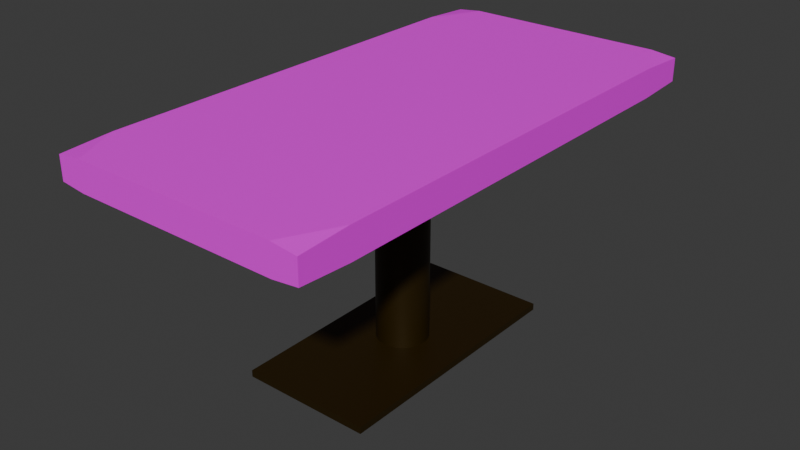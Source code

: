 # Source: TableRectangle.blend  (saved by Blender 4.5.90; exported with 4.5.12 LTS)
import bpy
from mathutils import Matrix  # noqa: F401  (used for matrix-valued properties, if any)

bpy.ops.wm.read_factory_settings(use_empty=True)
scene = bpy.context.scene
scene.name = 'Scene'

# ---- collections
col_collection = bpy.data.collections.new('Collection'); scene.collection.children.link(col_collection)

# ---- images (referenced by path relative to the original .blend; pixels are not part of the script)
import os
ASSET_DIR = os.environ.get("B2B_ASSET_DIR", "")  # directory of the original .blend (textures are referenced by path, not embedded)
HERE = os.path.dirname(os.path.abspath(__file__))  # packed textures are extracted next to this script under _unpacked/

def load_image(name, relpath, width, height, colorspace="sRGB"):
    """Load a texture the original file referenced (path relative to the .blend, or extracted next to this script)."""
    p = next((c for c in (os.path.join(HERE, relpath), os.path.join(ASSET_DIR, relpath)) if relpath and os.path.exists(c)), "")
    if p:
        img = bpy.data.images.load(p, check_existing=True)
        img.name = name
    else:  # same state as the original file: an image datablock whose file is absent (Cycles renders it pink)
        img = bpy.data.images.new(name, width, height)
        img.source = "FILE"
        img.filepath = "//" + (relpath or name)
    img.colorspace_settings.name = colorspace
    return img
img_walltexture01_png = load_image('WallTexture01.png', 'WallTexture01.png', 1024, 1024, 'sRGB')

# ---- materials (node trees are filled in below, after node groups)
mat_tablebasetexture = bpy.data.materials.new('TableBaseTexture')
mat_woodmaterial = bpy.data.materials.new('WoodMaterial')

# ---- material node trees
mat_tablebasetexture.use_nodes = True; mat_tablebasetexture.node_tree.nodes.clear()
_N = mat_tablebasetexture.node_tree.nodes; _L = mat_tablebasetexture.node_tree.links
n0 = _N.new('ShaderNodeBsdfPrincipled'); n0.name = 'Principled BSDF'; n0.location = (-200, 100)
n0.inputs[0].default_value = (0.03139, 0.01712, 0.0, 1.0)
n0.inputs[1].default_value = 0.4145
n1 = _N.new('ShaderNodeOutputMaterial'); n1.name = 'Material Output'; n1.location = (200, 100)
_L.new(n0.outputs[0], n1.inputs[0])
n1.is_active_output = True
mat_woodmaterial.use_nodes = True; mat_woodmaterial.node_tree.nodes.clear()
_N = mat_woodmaterial.node_tree.nodes; _L = mat_woodmaterial.node_tree.links
n0 = _N.new('ShaderNodeBsdfPrincipled'); n0.name = 'Principled BSDF'; n0.location = (-159, 107)
n1 = _N.new('ShaderNodeOutputMaterial'); n1.name = 'Material Output'; n1.location = (241, 107)
n2 = _N.new('ShaderNodeTexImage'); n2.name = 'Image Texture'; n2.location = (-483, 85)
n2.image = img_walltexture01_png
_L.new(n0.outputs[0], n1.inputs[0])
_L.new(n2.outputs[0], n0.inputs[0])
n1.is_active_output = True

# ---- world
world_world = bpy.data.worlds.new('World'); scene.world = world_world
world_world.use_nodes = True; world_world.node_tree.nodes.clear()
_N = world_world.node_tree.nodes; _L = world_world.node_tree.links
n0 = _N.new('ShaderNodeOutputWorld'); n0.name = 'World Output'; n0.location = (200, 100)
n1 = _N.new('ShaderNodeBackground'); n1.name = 'Background'; n1.location = (-200, 100)
n1.inputs[0].default_value = (0.05088, 0.05088, 0.05088, 1.0)
_L.new(n1.outputs[0], n0.inputs[0])
n0.is_active_output = True
world_world.color = (0.05088, 0.05088, 0.05088)
world_world.sun_shadow_jitter_overblur = 0.0

# ---- meshes
me_cube_002 = bpy.data.meshes.new('Cube.002')
me_cube_002.from_pydata([(-1.0, -1.0, -1.0), (-1.0, -1.0, 1.0), (-1.0, 1.0, -1.0), (-1.0, 1.0, 1.0), (1.0, -1.0, -1.0), (1.0, -1.0, 1.0), (1.0, 1.0, -1.0), (1.0, 1.0, 1.0), (-1.601, -1.934, -62.57), (-1.986, -1.934, -63.41), (-1.986, -1.546, -62.57), (-1.601, -1.934, -71.07), (-1.986, -1.546, -71.07), (-1.986, -1.934, -70.23), (-1.986, 1.599, -62.57), (-1.986, 1.988, -63.41), (-1.601, 1.988, -62.57), (-1.601, 1.988, -71.07), (-1.986, 1.988, -70.23), (-1.986, 1.599, -71.07), (1.91, -1.546, -62.57), (1.91, -1.934, -63.41), (1.524, -1.934, -62.57), (1.524, -1.934, -71.07), (1.91, -1.934, -70.23), (1.91, -1.546, -71.07), (1.524, 1.988, -62.57), (1.91, 1.988, -63.41), (1.91, 1.599, -62.57), (1.91, 1.599, -71.07), (1.91, 1.988, -70.23), (1.524, 1.988, -71.07), (-0.002167, 0.2302, 0.9091), (-0.002167, 0.2302, -65.59), (0.07384, 0.2264, 0.9091), (0.07384, 0.2264, -65.59), (0.1469, 0.2153, 0.9091), (0.1469, 0.2153, -65.59), (0.2143, 0.1972, 0.9091), (0.2143, 0.1972, -65.59), (0.2733, 0.1728, 0.9091), (0.2733, 0.1728, -65.59), (0.3218, 0.1431, 0.9091), (0.3218, 0.1431, -65.59), (0.3578, 0.1092, 0.9091), (0.3578, 0.1092, -65.59), (0.38, 0.07239, 0.9091), (0.38, 0.07239, -65.59), (0.3874, 0.03414, 0.9091), (0.3874, 0.03414, -65.59), (0.38, -0.004117, 0.9091), (0.38, -0.004117, -65.59), (0.3578, -0.0409, 0.9091), (0.3578, -0.0409, -65.59), (0.3218, -0.0748, 0.9091), (0.3218, -0.0748, -65.59), (0.2733, -0.1045, 0.9091), (0.2733, -0.1045, -65.59), (0.2143, -0.1289, 0.9091), (0.2143, -0.1289, -65.59), (0.1469, -0.147, 0.9091), (0.1469, -0.147, -65.59), (0.07384, -0.1582, 0.9091), (0.07384, -0.1582, -65.59), (-0.002167, -0.1619, 0.9091), (-0.002167, -0.1619, -65.59), (-0.07818, -0.1582, 0.9091), (-0.07818, -0.1582, -65.59), (-0.1513, -0.147, 0.9091), (-0.1513, -0.147, -65.59), (-0.2186, -0.1289, 0.9091), (-0.2186, -0.1289, -65.59), (-0.2777, -0.1045, 0.9091), (-0.2777, -0.1045, -65.59), (-0.3261, -0.0748, 0.9091), (-0.3261, -0.0748, -65.59), (-0.3621, -0.0409, 0.9091), (-0.3621, -0.0409, -65.59), (-0.3843, -0.004117, 0.9091), (-0.3843, -0.004117, -65.59), (-0.3918, 0.03414, 0.9091), (-0.3918, 0.03414, -65.59), (-0.3843, 0.07239, 0.9091), (-0.3843, 0.07239, -65.59), (-0.3621, 0.1092, 0.9091), (-0.3621, 0.1092, -65.59), (-0.3261, 0.1431, 0.9091), (-0.3261, 0.1431, -65.59), (-0.2777, 0.1728, 0.9091), (-0.2777, 0.1728, -65.59), (-0.2186, 0.1972, 0.9091), (-0.2186, 0.1972, -65.59), (-0.1513, 0.2153, 0.9091), (-0.1513, 0.2153, -65.59), (-0.07818, 0.2264, 0.9091), (-0.07818, 0.2264, -65.59)], [], [(0, 1, 3, 2), (2, 3, 7, 6), (6, 7, 5, 4), (4, 5, 1, 0), (2, 6, 4, 0), (7, 3, 1, 5), (8, 9, 10), (11, 12, 13), (14, 15, 16), (17, 18, 19), (20, 21, 22), (23, 24, 25), (26, 27, 28), (29, 30, 31), (14, 16, 26, 28, 20, 22, 8, 10), (10, 9, 13, 12, 19, 18, 15, 14), (22, 21, 24, 23, 11, 13, 9, 8), (29, 31, 17, 19, 12, 11, 23, 25), (16, 15, 18, 17, 31, 30, 27, 26), (28, 27, 30, 29, 25, 24, 21, 20), (32, 33, 35, 34), (34, 35, 37, 36), (36, 37, 39, 38), (38, 39, 41, 40), (40, 41, 43, 42), (42, 43, 45, 44), (44, 45, 47, 46), (46, 47, 49, 48), (48, 49, 51, 50), (50, 51, 53, 52), (52, 53, 55, 54), (54, 55, 57, 56), (56, 57, 59, 58), (58, 59, 61, 60), (60, 61, 63, 62), (62, 63, 65, 64), (64, 65, 67, 66), (66, 67, 69, 68), (68, 69, 71, 70), (70, 71, 73, 72), (72, 73, 75, 74), (74, 75, 77, 76), (76, 77, 79, 78), (78, 79, 81, 80), (80, 81, 83, 82), (82, 83, 85, 84), (84, 85, 87, 86), (86, 87, 89, 88), (88, 89, 91, 90), (90, 91, 93, 92), (35, 33, 95, 93, 91, 89, 87, 85, 83, 81, 79, 77, 75, 73, 71, 69, 67, 65, 63, 61, 59, 57, 55, 53, 51, 49, 47, 45, 43, 41, 39, 37), (92, 93, 95, 94), (94, 95, 33, 32), (32, 34, 36, 38, 40, 42, 44, 46, 48, 50, 52, 54, 56, 58, 60, 62, 64, 66, 68, 70, 72, 74, 76, 78, 80, 82, 84, 86, 88, 90, 92, 94)])
me_cube_002.polygons.foreach_set('use_smooth', [True] * 54)
me_cube_002.polygons.foreach_set('material_index', [0, 0, 0, 0, 0, 0, 1, 1, 1, 1, 1, 1, 1, 1, 1, 1, 1, 1, 1, 1, 0, 0, 0, 0, 0, 0, 0, 0, 0, 0, 0, 0, 0, 0, 0, 0, 0, 0, 0, 0, 0, 0, 0, 0, 0, 0, 0, 0, 0, 0, 0, 0, 0, 0])
_k = set([(0, 1), (0, 2), (0, 4), (1, 3), (1, 5), (2, 3), (2, 6), (3, 7), (4, 5), (4, 6), (5, 7), (6, 7), (8, 9), (8, 10), (8, 22), (9, 10), (9, 13), (10, 14), (11, 12), (11, 13), (11, 23), (12, 13), (12, 19), (14, 15), (14, 16), (15, 16), (15, 18), (16, 26), (17, 18), (17, 19), (17, 31), (18, 19), (20, 21), (20, 22), (20, 28), (21, 22), (21, 24), (23, 24), (23, 25), (24, 25), (25, 29), (26, 27), (26, 28), (27, 28), (27, 30), (29, 30), (29, 31), (30, 31), (32, 34), (32, 94), (33, 35), (33, 95), (34, 36), (35, 37), (36, 38), (37, 39), (38, 40), (39, 41), (40, 42), (41, 43), (42, 44), (43, 45), (44, 46), (45, 47), (46, 48), (47, 49), (48, 50), (49, 51), (50, 52), (51, 53), (52, 54), (53, 55), (54, 56), (55, 57), (56, 58), (57, 59), (58, 60), (59, 61), (60, 62), (61, 63), (62, 64), (63, 65), (64, 66), (65, 67), (66, 68), (67, 69), (68, 70), (69, 71), (70, 72), (71, 73), (72, 74), (73, 75), (74, 76), (75, 77), (76, 78), (77, 79), (78, 80), (79, 81), (80, 82), (81, 83), (82, 84), (83, 85), (84, 86), (85, 87), (86, 88), (87, 89), (88, 90), (89, 91), (90, 92), (91, 93), (92, 94), (93, 95)])
me_cube_002.attributes.new('sharp_edge', 'BOOLEAN', 'EDGE').data.foreach_set('value', [ (min(e.vertices), max(e.vertices)) in _k for e in me_cube_002.edges])
_uv = me_cube_002.uv_layers.new(name='UVMap')
_uv.uv.foreach_set('vector', [0.375, 0.0, 0.625, 0.0, 0.625, 0.25, 0.375, 0.25, 0.375, 0.25, 0.625, 0.25, 0.625, 0.5, 0.375, 0.5, 0.375, 0.5, 0.625, 0.5, 0.625, 0.75, 0.375, 0.75, 0.375, 0.75, 0.625, 0.75, 0.625, 1.0, 0.375, 1.0, 0.125, 0.5, 0.375, 0.5, 0.375, 0.75, 0.125, 0.75, 0.625, 0.5, 0.875, 0.5, 0.875, 0.75, 0.625, 0.75, 0.1497, 0.75, 0.3997, 1.0, 0.1271, 0.7192, 0.625, 0.9753, 0.875, 0.7253, 0.6003, 0.9914, 0.125, 0.5247, 0.3997, 0.25, 0.1517, 0.4981, 0.8503, 0.5, 0.6003, 0.25, 0.8729, 0.5222, 0.375, 0.7253, 0.3997, 0.75, 0.3627, 0.7624, 0.6374, 0.7623, 0.6003, 0.75, 0.625, 0.7253, 0.3626, 0.4877, 0.3997, 0.5, 0.375, 0.5247, 0.625, 0.5247, 0.6003, 0.5, 0.6373, 0.4876, 0.125, 0.5247, 0.1517, 0.4981, 0.3626, 0.4877, 0.375, 0.5247, 0.375, 0.7253, 0.3627, 0.7624, 0.1497, 0.75, 0.1271, 0.7192, 0.375, 0.02475, 0.3997, 0.0, 0.6003, 0.0, 0.625, 0.02475, 0.625, 0.2253, 0.6003, 0.25, 0.3997, 0.25, 0.375, 0.2253, 0.3627, 0.7624, 0.3997, 0.75, 0.6003, 0.75, 0.6374, 0.7623, 0.625, 0.9753, 0.6003, 0.9914, 0.3997, 1.0, 0.375, 0.9753, 0.625, 0.5247, 0.6373, 0.4876, 0.8503, 0.5, 0.8729, 0.5222, 0.875, 0.7253, 0.8503, 0.75, 0.6374, 0.7623, 0.625, 0.7253, 0.375, 0.2747, 0.3997, 0.25, 0.6003, 0.25, 0.625, 0.2747, 0.6373, 0.4876, 0.6003, 0.5, 0.3997, 0.5, 0.3626, 0.4877, 0.375, 0.5247, 0.3997, 0.5, 0.6003, 0.5, 0.625, 0.5247, 0.625, 0.7253, 0.6003, 0.75, 0.3997, 0.75, 0.375, 0.7253, 1.0, 0.5, 1.0, 1.0, 0.9688, 1.0, 0.9688, 0.5, 0.9688, 0.5, 0.9688, 1.0, 0.9375, 1.0, 0.9375, 0.5, 0.9375, 0.5, 0.9375, 1.0, 0.9062, 1.0, 0.9062, 0.5, 0.9062, 0.5, 0.9062, 1.0, 0.875, 1.0, 0.875, 0.5, 0.875, 0.5, 0.875, 1.0, 0.8438, 1.0, 0.8438, 0.5, 0.8438, 0.5, 0.8438, 1.0, 0.8125, 1.0, 0.8125, 0.5, 0.8125, 0.5, 0.8125, 1.0, 0.7812, 1.0, 0.7812, 0.5, 0.7812, 0.5, 0.7812, 1.0, 0.75, 1.0, 0.75, 0.5, 0.75, 0.5, 0.75, 1.0, 0.7188, 1.0, 0.7188, 0.5, 0.7188, 0.5, 0.7188, 1.0, 0.6875, 1.0, 0.6875, 0.5, 0.6875, 0.5, 0.6875, 1.0, 0.6562, 1.0, 0.6562, 0.5, 0.6562, 0.5, 0.6562, 1.0, 0.625, 1.0, 0.625, 0.5, 0.625, 0.5, 0.625, 1.0, 0.5938, 1.0, 0.5938, 0.5, 0.5938, 0.5, 0.5938, 1.0, 0.5625, 1.0, 0.5625, 0.5, 0.5625, 0.5, 0.5625, 1.0, 0.5312, 1.0, 0.5312, 0.5, 0.5312, 0.5, 0.5312, 1.0, 0.5, 1.0, 0.5, 0.5, 0.5, 0.5, 0.5, 1.0, 0.4688, 1.0, 0.4688, 0.5, 0.4688, 0.5, 0.4688, 1.0, 0.4375, 1.0, 0.4375, 0.5, 0.4375, 0.5, 0.4375, 1.0, 0.4062, 1.0, 0.4062, 0.5, 0.4062, 0.5, 0.4062, 1.0, 0.375, 1.0, 0.375, 0.5, 0.375, 0.5, 0.375, 1.0, 0.3438, 1.0, 0.3438, 0.5, 0.3438, 0.5, 0.3438, 1.0, 0.3125, 1.0, 0.3125, 0.5, 0.3125, 0.5, 0.3125, 1.0, 0.2812, 1.0, 0.2812, 0.5, 0.2812, 0.5, 0.2812, 1.0, 0.25, 1.0, 0.25, 0.5, 0.25, 0.5, 0.25, 1.0, 0.2188, 1.0, 0.2188, 0.5, 0.2188, 0.5, 0.2188, 1.0, 0.1875, 1.0, 0.1875, 0.5, 0.1875, 0.5, 0.1875, 1.0, 0.1562, 1.0, 0.1562, 0.5, 0.1562, 0.5, 0.1562, 1.0, 0.125, 1.0, 0.125, 0.5, 0.125, 0.5, 0.125, 1.0, 0.09375, 1.0, 0.09375, 0.5, 0.09375, 0.5, 0.09375, 1.0, 0.0625, 1.0, 0.0625, 0.5, 0.2968, 0.4854, 0.25, 0.49, 0.2032, 0.4854, 0.1582, 0.4717, 0.1167, 0.4496, 0.08029, 0.4197, 0.05045, 0.3833, 0.02827, 0.3418, 0.01461, 0.2968, 0.01, 0.25, 0.01461, 0.2032, 0.02827, 0.1582, 0.05045, 0.1167, 0.08029, 0.08029, 0.1167, 0.05045, 0.1582, 0.02827, 0.2032, 0.01461, 0.25, 0.01, 0.2968, 0.01461, 0.3418, 0.02827, 0.3833, 0.05045, 0.4197, 0.08029, 0.4496, 0.1167, 0.4717, 0.1582, 0.4854, 0.2032, 0.49, 0.25, 0.4854, 0.2968, 0.4717, 0.3418, 0.4496, 0.3833, 0.4197, 0.4197, 0.3833, 0.4496, 0.3418, 0.4717, 0.0625, 0.5, 0.0625, 1.0, 0.03125, 1.0, 0.03125, 0.5, 0.03125, 0.5, 0.03125, 1.0, 0.0, 1.0, 0.0, 0.5, 0.75, 0.49, 0.7968, 0.4854, 0.8418, 0.4717, 0.8833, 0.4496, 0.9197, 0.4197, 0.9496, 0.3833, 0.9717, 0.3418, 0.9854, 0.2968, 0.99, 0.25, 0.9854, 0.2032, 0.9717, 0.1582, 0.9496, 0.1167, 0.9197, 0.08029, 0.8833, 0.05045, 0.8418, 0.02827, 0.7968, 0.01461, 0.75, 0.01, 0.7032, 0.01461, 0.6582, 0.02827, 0.6167, 0.05045, 0.5803, 0.08029, 0.5504, 0.1167, 0.5283, 0.1582, 0.5146, 0.2032, 0.51, 0.25, 0.5146, 0.2968, 0.5283, 0.3418, 0.5504, 0.3833, 0.5803, 0.4197, 0.6167, 0.4496, 0.6582, 0.4717, 0.7032, 0.4854])
me_cube_002.materials.append(mat_tablebasetexture)
me_cube_002.materials.append(mat_woodmaterial)
me_cube_002.update()

# ---- objects
ob_squaretable = bpy.data.objects.new('SquareTable', me_cube_002)

# ---- transforms, parenting, visibility, modifiers, constraints
ob_squaretable.location = (0.02957, -0.04109, 0.3872)
ob_squaretable.scale = (0.77, 1.53, -0.04)

# ---- collection membership
col_collection.objects.link(ob_squaretable)

# ---- scene / render settings (as saved in the file)
scene.frame_start = 1; scene.frame_end = 250; scene.frame_set(1)
scene.render.engine = 'CYCLES'
bpy.context.view_layer.update()

# ---- added for rendering (the .blend has no active camera and no usable light): camera, sun
cam_auto = bpy.data.cameras.new('AutoCamera')
cam_auto.lens = 50.0
cam_auto.sensor_width = 36.0
cam_auto.clip_end = 1000.0
ob_auto_camera = bpy.data.objects.new('AutoCamera', cam_auto)
scene.collection.objects.link(ob_auto_camera)
ob_auto_camera.location = (6.75543, -8.10652, 7.19296)
ob_auto_camera.rotation_euler = (1.09748, -7.21219e-08, 0.694738)
scene.camera = ob_auto_camera
light_auto_sun = bpy.data.lights.new('AutoSun', 'SUN')
light_auto_sun.energy = 3.0
light_auto_sun.angle = 0.0523599
ob_auto_sun = bpy.data.objects.new('AutoSun', light_auto_sun)
scene.collection.objects.link(ob_auto_sun)
ob_auto_sun.rotation_euler = (0.872665, 0.174533, 0.523599)
bpy.context.view_layer.update()
